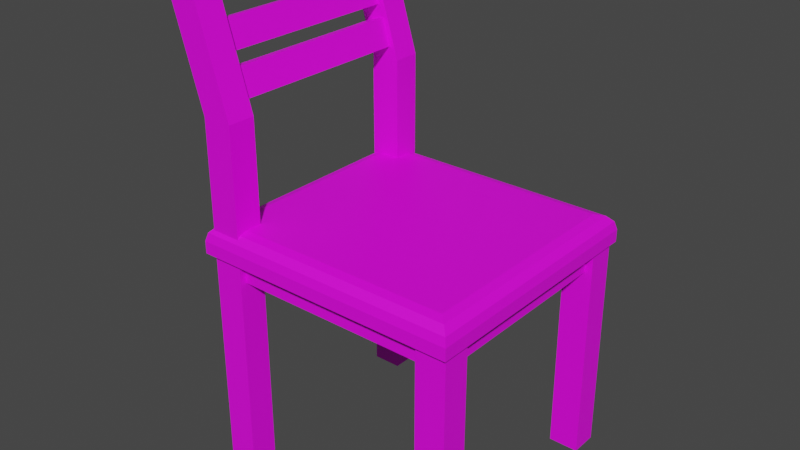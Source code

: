 # Source: chair.blend  (saved by Blender 3.6.11; exported with 4.5.12 LTS)
import bpy
from mathutils import Matrix  # noqa: F401  (used for matrix-valued properties, if any)

bpy.ops.wm.read_factory_settings(use_empty=True)
scene = bpy.context.scene
scene.name = 'Scene'

# ---- collections
col_collection = bpy.data.collections.new('Collection'); scene.collection.children.link(col_collection)

# ---- images (referenced by path relative to the original .blend; pixels are not part of the script)
import os
ASSET_DIR = os.environ.get("B2B_ASSET_DIR", "")  # directory of the original .blend (textures are referenced by path, not embedded)
HERE = os.path.dirname(os.path.abspath(__file__))  # packed textures are extracted next to this script under _unpacked/

def load_image(name, relpath, width, height, colorspace="sRGB"):
    """Load a texture the original file referenced (path relative to the .blend, or extracted next to this script)."""
    p = next((c for c in (os.path.join(HERE, relpath), os.path.join(ASSET_DIR, relpath)) if relpath and os.path.exists(c)), "")
    if p:
        img = bpy.data.images.load(p, check_existing=True)
        img.name = name
    else:  # same state as the original file: an image datablock whose file is absent (Cycles renders it pink)
        img = bpy.data.images.new(name, width, height)
        img.source = "FILE"
        img.filepath = "//" + (relpath or name)
    img.colorspace_settings.name = colorspace
    return img
img_palette_png = load_image('palette.png', 'palette.png', 1024, 1024, 'sRGB')

# ---- materials (node trees are filled in below, after node groups)
mat_material = bpy.data.materials.new('Material')
mat_material.alpha_threshold = 0.0
mat_material.use_transparent_shadow = False
mat_material.roughness = 0.5
mat_material.line_color = (0.0, 0.0, 0.0, 1.0)

# ---- material node trees
mat_material.use_nodes = True; mat_material.node_tree.nodes.clear()
_N = mat_material.node_tree.nodes; _L = mat_material.node_tree.links
n0 = _N.new('ShaderNodeOutputMaterial'); n0.name = 'Material Output'; n0.location = (300, 300)
n1 = _N.new('ShaderNodeBsdfPrincipled'); n1.name = 'Principled BSDF'; n1.location = (10, 300)
n1.distribution = 'GGX'
n1.subsurface_method = 'RANDOM_WALK_SKIN'
n1.inputs[3].default_value = 1.45
n1.inputs[27].default_value = (0.0, 0.0, 0.0, 1.0)
n1.inputs[28].default_value = 1.0
n2 = _N.new('ShaderNodeTexImage'); n2.name = 'Image Texture'; n2.location = (-280, 280)
n2.image = img_palette_png
n2.interpolation = 'Closest'
_L.new(n1.outputs[0], n0.inputs[0])
_L.new(n2.outputs[0], n1.inputs[0])
n0.is_active_output = True

# ---- world
world_world = bpy.data.worlds.new('World'); scene.world = world_world
world_world.use_nodes = True; world_world.node_tree.nodes.clear()
_N = world_world.node_tree.nodes; _L = world_world.node_tree.links
n0 = _N.new('ShaderNodeOutputWorld'); n0.name = 'World Output'; n0.location = (300, 300)
n1 = _N.new('ShaderNodeBackground'); n1.name = 'Background'; n1.location = (10, 300)
n1.inputs[0].default_value = (0.05088, 0.05088, 0.05088, 1.0)
_L.new(n1.outputs[0], n0.inputs[0])
n0.is_active_output = True
world_world.color = (0.05088, 0.05088, 0.05088)
world_world.use_sun_shadow = False
world_world.sun_shadow_jitter_overblur = 0.0

# ---- meshes
me_cube = bpy.data.meshes.new('Cube')
me_cube.from_pydata([(0.1901, -0.1706, 0.4134), (0.1901, -0.1706, 0.0), (0.1901, -0.2209, 0.4134), (0.1901, -0.2209, 0.0), (0.1355, -0.1706, 0.4134), (0.1355, -0.1706, 0.0), (0.1355, -0.2209, 0.4134), (0.1355, -0.2209, 0.0), (-0.2249, -0.1706, 0.6373), (-0.2249, -0.1706, 0.0), (-0.2249, -0.2209, 0.6373), (-0.2249, -0.2209, 0.0), (-0.2795, -0.1706, 0.6373), (-0.2795, -0.1706, 0.0), (-0.2795, -0.2209, 0.6373), (-0.2795, -0.2209, 0.0), (-0.2928, -0.2303, 0.4005), (-0.2928, 0.0, 0.4005), (0.1964, -0.2303, 0.4005), (0.1964, 0.0, 0.4005), (0.1454, -0.1821, 0.4124), (0.1454, -0.1821, 0.3612), (0.1454, -0.2094, 0.4124), (0.1454, -0.2094, 0.3612), (-0.2418, -0.1821, 0.4124), (-0.2418, -0.1821, 0.3612), (-0.2418, -0.2094, 0.4124), (-0.2418, -0.2094, 0.3612), (-0.2658, 0.0, 0.4124), (-0.2658, 0.0, 0.3612), (-0.2385, 0.0, 0.4124), (-0.2385, 0.0, 0.3612), (-0.2658, -0.1853, 0.4124), (-0.2658, -0.1853, 0.3612), (-0.2385, -0.1853, 0.4124), (-0.2385, -0.1853, 0.3612), (0.1492, 0.0, 0.4124), (0.1492, 0.0, 0.3612), (0.1765, 0.0, 0.4124), (0.1765, 0.0, 0.3612), (0.1492, -0.1853, 0.4124), (0.1492, -0.1853, 0.3612), (0.1765, -0.1853, 0.4124), (0.1765, -0.1853, 0.3612), (-0.2946, -0.2209, 0.8647), (-0.3491, -0.2209, 0.8647), (-0.2946, -0.1706, 0.8647), (-0.3491, -0.1706, 0.8647), (-0.2829, 0.0, 0.7006), (-0.2684, 0.0, 0.6515), (-0.2568, 0.0, 0.7084), (-0.2422, 0.0, 0.6592), (-0.2829, -0.1853, 0.7006), (-0.2684, -0.1853, 0.6515), (-0.2568, -0.1853, 0.7084), (-0.2422, -0.1853, 0.6592), (-0.3081, 0.0, 0.7712), (-0.2936, 0.0, 0.722), (-0.2819, 0.0, 0.7789), (-0.2674, 0.0, 0.7298), (-0.3081, -0.1853, 0.7712), (-0.2936, -0.1853, 0.722), (-0.2819, -0.1853, 0.7789), (-0.2674, -0.1853, 0.7298), (-0.3314, 0.0, 0.8534), (-0.3169, 0.0, 0.8042), (-0.3052, 0.0, 0.8611), (-0.2907, 0.0, 0.812), (-0.3314, -0.1853, 0.8534), (-0.3169, -0.1853, 0.8042), (-0.3052, -0.1853, 0.8611), (-0.2907, -0.1853, 0.812), (-0.2629, -0.2004, 0.4529), (-0.2928, -0.2303, 0.423), (-0.2778, -0.2154, 0.4489), (-0.2888, -0.2263, 0.4379), (-0.2629, 0.0, 0.4529), (-0.2928, 0.0, 0.423), (-0.2778, 0.0, 0.4489), (-0.2888, 0.0, 0.4379), (0.1665, -0.2004, 0.4529), (0.1964, -0.2303, 0.423), (0.1815, -0.2154, 0.4489), (0.1924, -0.2263, 0.4379), (0.1665, 0.0, 0.4529), (0.1964, 0.0, 0.423), (0.1815, 0.0, 0.4489), (0.1924, 0.0, 0.4379), (0.1901, 0.1706, 0.4134), (0.1901, 0.1706, 0.0), (0.1901, 0.2209, 0.4134), (0.1901, 0.2209, 0.0), (0.1355, 0.1706, 0.4134), (0.1355, 0.1706, 0.0), (0.1355, 0.2209, 0.4134), (0.1355, 0.2209, 0.0), (-0.2249, 0.1706, 0.6373), (-0.2249, 0.1706, 0.0), (-0.2249, 0.2209, 0.6373), (-0.2249, 0.2209, 0.0), (-0.2795, 0.1706, 0.6373), (-0.2795, 0.1706, 0.0), (-0.2795, 0.2209, 0.6373), (-0.2795, 0.2209, 0.0), (-0.2928, 0.2303, 0.4005), (0.1964, 0.2303, 0.4005), (0.1454, 0.1821, 0.4124), (0.1454, 0.1821, 0.3612), (0.1454, 0.2094, 0.4124), (0.1454, 0.2094, 0.3612), (-0.2418, 0.1821, 0.4124), (-0.2418, 0.1821, 0.3612), (-0.2418, 0.2094, 0.4124), (-0.2418, 0.2094, 0.3612), (-0.2658, 0.1853, 0.4124), (-0.2658, 0.1853, 0.3612), (-0.2385, 0.1853, 0.4124), (-0.2385, 0.1853, 0.3612), (0.1492, 0.1853, 0.4124), (0.1492, 0.1853, 0.3612), (0.1765, 0.1853, 0.4124), (0.1765, 0.1853, 0.3612), (-0.2946, 0.2209, 0.8647), (-0.3491, 0.2209, 0.8647), (-0.2946, 0.1706, 0.8647), (-0.3491, 0.1706, 0.8647), (-0.2829, 0.1853, 0.7006), (-0.2684, 0.1853, 0.6515), (-0.2568, 0.1853, 0.7084), (-0.2422, 0.1853, 0.6592), (-0.3081, 0.1853, 0.7712), (-0.2936, 0.1853, 0.722), (-0.2819, 0.1853, 0.7789), (-0.2674, 0.1853, 0.7298), (-0.3314, 0.1853, 0.8534), (-0.3169, 0.1853, 0.8042), (-0.3052, 0.1853, 0.8611), (-0.2907, 0.1853, 0.812), (-0.2629, 0.2004, 0.4529), (-0.2928, 0.2303, 0.423), (-0.2778, 0.2154, 0.4489), (-0.2888, 0.2263, 0.4379), (0.1665, 0.2004, 0.4529), (0.1964, 0.2303, 0.423), (0.1815, 0.2154, 0.4489), (0.1924, 0.2263, 0.4379)], [], [(0, 4, 6, 2), (3, 2, 6, 7), (7, 6, 4, 5), (5, 1, 3, 7), (1, 0, 2, 3), (5, 4, 0, 1), (12, 14, 45, 47), (11, 10, 14, 15), (15, 14, 12, 13), (13, 9, 11, 15), (9, 8, 10, 11), (13, 12, 8, 9), (84, 76, 72, 80), (19, 85, 81, 18), (16, 73, 77, 17), (17, 19, 18, 16), (17, 77, 85, 19), (20, 24, 26, 22), (23, 22, 26, 27), (27, 26, 24, 25), (25, 21, 23, 27), (21, 20, 22, 23), (25, 24, 20, 21), (28, 32, 34, 30), (31, 30, 34, 35), (35, 34, 32, 33), (33, 29, 31, 35), (29, 28, 30, 31), (33, 32, 28, 29), (36, 40, 42, 38), (39, 38, 42, 43), (43, 42, 40, 41), (41, 37, 39, 43), (37, 36, 38, 39), (41, 40, 36, 37), (46, 47, 45, 44), (10, 8, 46, 44), (8, 12, 47, 46), (14, 10, 44, 45), (48, 52, 54, 50), (51, 50, 54, 55), (55, 54, 52, 53), (53, 49, 51, 55), (49, 48, 50, 51), (53, 52, 48, 49), (56, 60, 62, 58), (59, 58, 62, 63), (63, 62, 60, 61), (61, 57, 59, 63), (57, 56, 58, 59), (61, 60, 56, 57), (64, 68, 70, 66), (67, 66, 70, 71), (71, 70, 68, 69), (69, 65, 67, 71), (65, 64, 66, 67), (69, 68, 64, 65), (72, 76, 78, 74), (74, 78, 79, 75), (75, 79, 77, 73), (76, 84, 86, 78), (78, 86, 87, 79), (79, 87, 85, 77), (84, 80, 82, 86), (86, 82, 83, 87), (87, 83, 81, 85), (80, 72, 74, 82), (82, 74, 75, 83), (83, 75, 73, 81), (18, 81, 73, 16), (88, 90, 94, 92), (91, 95, 94, 90), (95, 93, 92, 94), (93, 95, 91, 89), (89, 91, 90, 88), (93, 89, 88, 92), (100, 125, 123, 102), (99, 103, 102, 98), (103, 101, 100, 102), (101, 103, 99, 97), (97, 99, 98, 96), (101, 97, 96, 100), (84, 142, 138, 76), (19, 105, 143, 85), (104, 17, 77, 139), (17, 104, 105, 19), (106, 108, 112, 110), (109, 113, 112, 108), (113, 111, 110, 112), (111, 113, 109, 107), (107, 109, 108, 106), (111, 107, 106, 110), (28, 30, 116, 114), (31, 117, 116, 30), (117, 115, 114, 116), (115, 117, 31, 29), (115, 29, 28, 114), (36, 38, 120, 118), (39, 121, 120, 38), (121, 119, 118, 120), (119, 121, 39, 37), (119, 37, 36, 118), (124, 122, 123, 125), (98, 122, 124, 96), (96, 124, 125, 100), (102, 123, 122, 98), (48, 50, 128, 126), (51, 129, 128, 50), (129, 127, 126, 128), (127, 129, 51, 49), (127, 49, 48, 126), (56, 58, 132, 130), (59, 133, 132, 58), (133, 131, 130, 132), (131, 133, 59, 57), (131, 57, 56, 130), (64, 66, 136, 134), (67, 137, 136, 66), (137, 135, 134, 136), (135, 137, 67, 65), (135, 65, 64, 134), (138, 140, 78, 76), (140, 141, 79, 78), (141, 139, 77, 79), (84, 86, 144, 142), (86, 87, 145, 144), (87, 85, 143, 145), (142, 144, 140, 138), (144, 145, 141, 140), (145, 143, 139, 141), (105, 104, 139, 143)])
_uv = me_cube.uv_layers.new(name='UVMap')
_uv.uv.foreach_set('vector', [0.7902, 0.5262, 0.7937, 0.5262, 0.7937, 0.5297, 0.7902, 0.5297, 0.7867, 0.5297, 0.7902, 0.5297, 0.7902, 0.5333, 0.7867, 0.5333, 0.7867, 0.5192, 0.7902, 0.5192, 0.7902, 0.5227, 0.7867, 0.5227, 0.7832, 0.5262, 0.7867, 0.5262, 0.7867, 0.5297, 0.7832, 0.5297, 0.7867, 0.5262, 0.7902, 0.5262, 0.7902, 0.5297, 0.7867, 0.5297, 0.7867, 0.5227, 0.7902, 0.5227, 0.7902, 0.5262, 0.7867, 0.5262, 0.7973, 0.5227, 0.7938, 0.5227, 0.7938, 0.5227, 0.7973, 0.5227, 0.8043, 0.5262, 0.8043, 0.5227, 0.8078, 0.5227, 0.8078, 0.5262, 0.7938, 0.5262, 0.7938, 0.5227, 0.7973, 0.5227, 0.7973, 0.5262, 0.8008, 0.5297, 0.8008, 0.5262, 0.8043, 0.5262, 0.8043, 0.5297, 0.8008, 0.5262, 0.8008, 0.5227, 0.8043, 0.5227, 0.8043, 0.5262, 0.7973, 0.5262, 0.7973, 0.5227, 0.8008, 0.5227, 0.8008, 0.5262, 0.9373, 0.4285, 0.9244, 0.4285, 0.9244, 0.4176, 0.9373, 0.4176, 0.953, 0.4304, 0.9466, 0.4304, 0.9466, 0.4157, 0.953, 0.4157, 0.9088, 0.4599, 0.9088, 0.4535, 0.9235, 0.4535, 0.9235, 0.4599, 0.9677, 0.4304, 0.953, 0.4304, 0.953, 0.4157, 0.9677, 0.4157, 0.9236, 0.4599, 0.9236, 0.4535, 0.9383, 0.4535, 0.9383, 0.4599, 0.7902, 0.5403, 0.7937, 0.5403, 0.7937, 0.5438, 0.7902, 0.5438, 0.7867, 0.5438, 0.7902, 0.5438, 0.7902, 0.5473, 0.7867, 0.5473, 0.7867, 0.5333, 0.7902, 0.5333, 0.7902, 0.5368, 0.7867, 0.5368, 0.7832, 0.5403, 0.7867, 0.5403, 0.7867, 0.5438, 0.7832, 0.5438, 0.7867, 0.5403, 0.7902, 0.5403, 0.7902, 0.5438, 0.7867, 0.5438, 0.7867, 0.5368, 0.7902, 0.5368, 0.7902, 0.5403, 0.7867, 0.5403, 0.8008, 0.5403, 0.8043, 0.5403, 0.8043, 0.5438, 0.8008, 0.5438, 0.7973, 0.5438, 0.8008, 0.5438, 0.8008, 0.5473, 0.7973, 0.5473, 0.7973, 0.5333, 0.8008, 0.5333, 0.8008, 0.5368, 0.7973, 0.5368, 0.7938, 0.5403, 0.7973, 0.5403, 0.7973, 0.5438, 0.7938, 0.5438, 0.7973, 0.5403, 0.8008, 0.5403, 0.8008, 0.5438, 0.7973, 0.5438, 0.7973, 0.5368, 0.8008, 0.5368, 0.8008, 0.5403, 0.7973, 0.5403, 0.8149, 0.5227, 0.8149, 0.5192, 0.8184, 0.5192, 0.8184, 0.5227, 0.8184, 0.5262, 0.8184, 0.5227, 0.8219, 0.5227, 0.8219, 0.5262, 0.8078, 0.5262, 0.8078, 0.5227, 0.8113, 0.5227, 0.8113, 0.5262, 0.8149, 0.5297, 0.8149, 0.5262, 0.8184, 0.5262, 0.8184, 0.5297, 0.8149, 0.5262, 0.8149, 0.5227, 0.8184, 0.5227, 0.8184, 0.5262, 0.8113, 0.5262, 0.8113, 0.5227, 0.8149, 0.5227, 0.8149, 0.5262, 0.8008, 0.5227, 0.8008, 0.5192, 0.8043, 0.5192, 0.8043, 0.5227, 0.8043, 0.5227, 0.8008, 0.5227, 0.8008, 0.5227, 0.8043, 0.5227, 0.8008, 0.5227, 0.7973, 0.5227, 0.7973, 0.5227, 0.8008, 0.5227, 0.8078, 0.5227, 0.8043, 0.5227, 0.8043, 0.5227, 0.8078, 0.5227, 0.8149, 0.5333, 0.8149, 0.5298, 0.8184, 0.5298, 0.8184, 0.5333, 0.8184, 0.5368, 0.8184, 0.5333, 0.8219, 0.5333, 0.8219, 0.5368, 0.8078, 0.5368, 0.8078, 0.5333, 0.8113, 0.5333, 0.8113, 0.5368, 0.8149, 0.5403, 0.8149, 0.5368, 0.8184, 0.5368, 0.8184, 0.5403, 0.8149, 0.5368, 0.8149, 0.5333, 0.8184, 0.5333, 0.8184, 0.5368, 0.8113, 0.5368, 0.8113, 0.5333, 0.8149, 0.5333, 0.8149, 0.5368, 0.7902, 0.5544, 0.7937, 0.5544, 0.7937, 0.5579, 0.7902, 0.5579, 0.7867, 0.5579, 0.7902, 0.5579, 0.7902, 0.5614, 0.7867, 0.5614, 0.7867, 0.5474, 0.7902, 0.5474, 0.7902, 0.5509, 0.7867, 0.5509, 0.7832, 0.5544, 0.7867, 0.5544, 0.7867, 0.5579, 0.7832, 0.5579, 0.7867, 0.5544, 0.7902, 0.5544, 0.7902, 0.5579, 0.7867, 0.5579, 0.7867, 0.5509, 0.7902, 0.5509, 0.7902, 0.5544, 0.7867, 0.5544, 0.8008, 0.5544, 0.8043, 0.5544, 0.8043, 0.5579, 0.8008, 0.5579, 0.7973, 0.5579, 0.8008, 0.5579, 0.8008, 0.5614, 0.7973, 0.5614, 0.7973, 0.5474, 0.8008, 0.5474, 0.8008, 0.5509, 0.7973, 0.5509, 0.7938, 0.5544, 0.7973, 0.5544, 0.7973, 0.5579, 0.7938, 0.5579, 0.7973, 0.5544, 0.8008, 0.5544, 0.8008, 0.5579, 0.7973, 0.5579, 0.7973, 0.5509, 0.8008, 0.5509, 0.8008, 0.5544, 0.7973, 0.5544, 0.9244, 0.4176, 0.9244, 0.4285, 0.9239, 0.4294, 0.9239, 0.4166, 0.9239, 0.4166, 0.9239, 0.4294, 0.9235, 0.4301, 0.9235, 0.4159, 0.909, 0.4451, 0.9232, 0.4451, 0.9235, 0.4535, 0.9088, 0.4535, 0.9244, 0.4285, 0.9373, 0.4285, 0.9378, 0.4294, 0.9239, 0.4294, 0.9239, 0.4294, 0.9378, 0.4294, 0.9381, 0.4304, 0.9236, 0.4304, 0.9237, 0.4451, 0.9382, 0.4451, 0.9383, 0.4535, 0.9236, 0.4535, 0.9373, 0.4285, 0.9373, 0.4176, 0.9378, 0.4166, 0.9378, 0.4294, 0.9378, 0.4294, 0.9378, 0.4166, 0.9424, 0.4159, 0.9424, 0.4301, 0.9424, 0.4301, 0.9424, 0.4159, 0.9466, 0.4157, 0.9466, 0.4304, 0.9373, 0.4176, 0.9244, 0.4176, 0.9239, 0.4166, 0.9378, 0.4166, 0.9378, 0.4166, 0.9239, 0.4166, 0.9236, 0.4157, 0.9381, 0.4157, 0.9531, 0.4453, 0.9531, 0.4597, 0.9447, 0.4599, 0.9447, 0.4451, 0.9384, 0.4451, 0.9447, 0.4451, 0.9447, 0.4599, 0.9384, 0.4599, 0.7902, 0.5262, 0.7902, 0.5297, 0.7937, 0.5297, 0.7937, 0.5262, 0.7867, 0.5297, 0.7867, 0.5333, 0.7902, 0.5333, 0.7902, 0.5297, 0.7867, 0.5192, 0.7867, 0.5227, 0.7902, 0.5227, 0.7902, 0.5192, 0.7832, 0.5262, 0.7832, 0.5297, 0.7867, 0.5297, 0.7867, 0.5262, 0.7867, 0.5262, 0.7867, 0.5297, 0.7902, 0.5297, 0.7902, 0.5262, 0.7867, 0.5227, 0.7867, 0.5262, 0.7902, 0.5262, 0.7902, 0.5227, 0.7973, 0.5227, 0.7973, 0.5227, 0.7938, 0.5227, 0.7938, 0.5227, 0.8043, 0.5262, 0.8078, 0.5262, 0.8078, 0.5227, 0.8043, 0.5227, 0.7938, 0.5262, 0.7973, 0.5262, 0.7973, 0.5227, 0.7938, 0.5227, 0.8008, 0.5297, 0.8043, 0.5297, 0.8043, 0.5262, 0.8008, 0.5262, 0.8008, 0.5262, 0.8043, 0.5262, 0.8043, 0.5227, 0.8008, 0.5227, 0.7973, 0.5262, 0.8008, 0.5262, 0.8008, 0.5227, 0.7973, 0.5227, 0.9373, 0.4285, 0.9373, 0.4176, 0.9244, 0.4176, 0.9244, 0.4285, 0.953, 0.4304, 0.953, 0.4157, 0.9466, 0.4157, 0.9466, 0.4304, 0.9088, 0.4599, 0.9235, 0.4599, 0.9235, 0.4535, 0.9088, 0.4535, 0.9677, 0.4304, 0.9677, 0.4157, 0.953, 0.4157, 0.953, 0.4304, 0.7902, 0.5403, 0.7902, 0.5438, 0.7937, 0.5438, 0.7937, 0.5403, 0.7867, 0.5438, 0.7867, 0.5473, 0.7902, 0.5473, 0.7902, 0.5438, 0.7867, 0.5333, 0.7867, 0.5368, 0.7902, 0.5368, 0.7902, 0.5333, 0.7832, 0.5403, 0.7832, 0.5438, 0.7867, 0.5438, 0.7867, 0.5403, 0.7867, 0.5403, 0.7867, 0.5438, 0.7902, 0.5438, 0.7902, 0.5403, 0.7867, 0.5368, 0.7867, 0.5403, 0.7902, 0.5403, 0.7902, 0.5368, 0.8008, 0.5403, 0.8008, 0.5438, 0.8043, 0.5438, 0.8043, 0.5403, 0.7973, 0.5438, 0.7973, 0.5473, 0.8008, 0.5473, 0.8008, 0.5438, 0.7973, 0.5333, 0.7973, 0.5368, 0.8008, 0.5368, 0.8008, 0.5333, 0.7938, 0.5403, 0.7938, 0.5438, 0.7973, 0.5438, 0.7973, 0.5403, 0.7973, 0.5368, 0.7973, 0.5403, 0.8008, 0.5403, 0.8008, 0.5368, 0.8149, 0.5227, 0.8184, 0.5227, 0.8184, 0.5192, 0.8149, 0.5192, 0.8184, 0.5262, 0.8219, 0.5262, 0.8219, 0.5227, 0.8184, 0.5227, 0.8078, 0.5262, 0.8113, 0.5262, 0.8113, 0.5227, 0.8078, 0.5227, 0.8149, 0.5297, 0.8184, 0.5297, 0.8184, 0.5262, 0.8149, 0.5262, 0.8113, 0.5262, 0.8149, 0.5262, 0.8149, 0.5227, 0.8113, 0.5227, 0.8008, 0.5227, 0.8043, 0.5227, 0.8043, 0.5192, 0.8008, 0.5192, 0.8043, 0.5227, 0.8043, 0.5227, 0.8008, 0.5227, 0.8008, 0.5227, 0.8008, 0.5227, 0.8008, 0.5227, 0.7973, 0.5227, 0.7973, 0.5227, 0.8078, 0.5227, 0.8078, 0.5227, 0.8043, 0.5227, 0.8043, 0.5227, 0.8149, 0.5333, 0.8184, 0.5333, 0.8184, 0.5298, 0.8149, 0.5298, 0.8184, 0.5368, 0.8219, 0.5368, 0.8219, 0.5333, 0.8184, 0.5333, 0.8078, 0.5368, 0.8113, 0.5368, 0.8113, 0.5333, 0.8078, 0.5333, 0.8149, 0.5403, 0.8184, 0.5403, 0.8184, 0.5368, 0.8149, 0.5368, 0.8113, 0.5368, 0.8149, 0.5368, 0.8149, 0.5333, 0.8113, 0.5333, 0.7902, 0.5544, 0.7902, 0.5579, 0.7937, 0.5579, 0.7937, 0.5544, 0.7867, 0.5579, 0.7867, 0.5614, 0.7902, 0.5614, 0.7902, 0.5579, 0.7867, 0.5474, 0.7867, 0.5509, 0.7902, 0.5509, 0.7902, 0.5474, 0.7832, 0.5544, 0.7832, 0.5579, 0.7867, 0.5579, 0.7867, 0.5544, 0.7867, 0.5509, 0.7867, 0.5544, 0.7902, 0.5544, 0.7902, 0.5509, 0.8008, 0.5544, 0.8008, 0.5579, 0.8043, 0.5579, 0.8043, 0.5544, 0.7973, 0.5579, 0.7973, 0.5614, 0.8008, 0.5614, 0.8008, 0.5579, 0.7973, 0.5474, 0.7973, 0.5509, 0.8008, 0.5509, 0.8008, 0.5474, 0.7938, 0.5544, 0.7938, 0.5579, 0.7973, 0.5579, 0.7973, 0.5544, 0.7973, 0.5509, 0.7973, 0.5544, 0.8008, 0.5544, 0.8008, 0.5509, 0.9244, 0.4176, 0.9239, 0.4166, 0.9239, 0.4294, 0.9244, 0.4285, 0.9239, 0.4166, 0.9235, 0.4159, 0.9235, 0.4301, 0.9239, 0.4294, 0.909, 0.4451, 0.9088, 0.4535, 0.9235, 0.4535, 0.9232, 0.4451, 0.9373, 0.4285, 0.9378, 0.4294, 0.9378, 0.4166, 0.9373, 0.4176, 0.9378, 0.4294, 0.9424, 0.4301, 0.9424, 0.4159, 0.9378, 0.4166, 0.9424, 0.4301, 0.9466, 0.4304, 0.9466, 0.4157, 0.9424, 0.4159, 0.9373, 0.4176, 0.9378, 0.4166, 0.9239, 0.4166, 0.9244, 0.4176, 0.9378, 0.4166, 0.9381, 0.4157, 0.9236, 0.4157, 0.9239, 0.4166, 0.9531, 0.4453, 0.9447, 0.4451, 0.9447, 0.4599, 0.9531, 0.4597, 0.9384, 0.4451, 0.9384, 0.4599, 0.9447, 0.4599, 0.9447, 0.4451])
me_cube.materials.append(mat_material)
me_cube.use_mirror_vertex_groups = False
me_cube.update()

# ---- objects
ob_cube = bpy.data.objects.new('Cube', me_cube)

# ---- transforms, parenting, visibility, modifiers, constraints
ob_cube.location = (0.0, 0.0, 0.0)
ob_cube.lock_rotations_4d = False
ob_cube.empty_display_type = 'ARROWS'
ob_cube.lineart.crease_threshold = 0.0

# ---- collection membership
col_collection.objects.link(ob_cube)

# ---- scene / render settings (as saved in the file)
scene.frame_start = 1; scene.frame_end = 250; scene.frame_set(1)
scene.render.engine = 'BLENDER_EEVEE_NEXT'
scene.cycles.sampling_pattern = 'TABULATED_SOBOL'
scene.view_settings.view_transform = 'Filmic'
bpy.context.view_layer.update()

# ---- added for rendering (the .blend has no active camera and no usable light): camera, sun
cam_auto = bpy.data.cameras.new('AutoCamera')
cam_auto.lens = 50.0
cam_auto.sensor_width = 36.0
cam_auto.clip_end = 1000.0
ob_auto_camera = bpy.data.objects.new('AutoCamera', cam_auto)
scene.collection.objects.link(ob_auto_camera)
ob_auto_camera.location = (0.961184, -1.24504, 1.26237)
ob_auto_camera.rotation_euler = (1.09748, -7.21219e-08, 0.694738)
scene.camera = ob_auto_camera
light_auto_sun = bpy.data.lights.new('AutoSun', 'SUN')
light_auto_sun.energy = 3.0
light_auto_sun.angle = 0.0523599
ob_auto_sun = bpy.data.objects.new('AutoSun', light_auto_sun)
scene.collection.objects.link(ob_auto_sun)
ob_auto_sun.rotation_euler = (0.872665, 0.174533, 0.523599)
bpy.context.view_layer.update()
